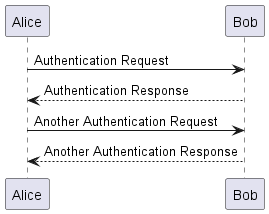

The diagram above was rendered by PlantUML. Its source (embedded in the PNG):
@startuml
Alice -> Bob: Authentication Request
Bob --> Alice: Authentication Response
Alice -> Bob: Another Authentication Request
Bob --> Alice: Another Authentication Response
@enduml